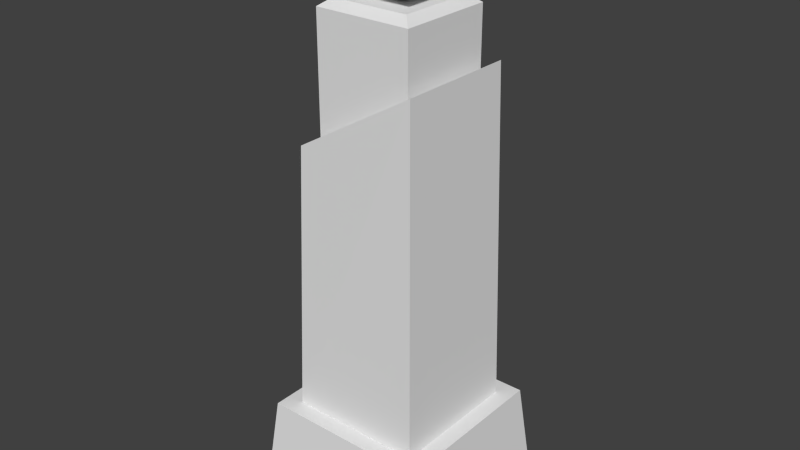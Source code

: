 # Source: fence_post.blend  (saved by Blender 2.72.0; exported with 4.5.12 LTS)
import bpy
from mathutils import Matrix  # noqa: F401  (used for matrix-valued properties, if any)

bpy.ops.wm.read_factory_settings(use_empty=True)
scene = bpy.context.scene
scene.name = 'Scene'

# ---- collections
col_collection_1 = bpy.data.collections.new('Collection 1'); scene.collection.children.link(col_collection_1)

# ---- materials (node trees are filled in below, after node groups)
mat_material = bpy.data.materials.new('Material')
mat_material.alpha_threshold = 0.0
mat_material.use_transparent_shadow = False
mat_material.roughness = 0.5
mat_material.line_color = (0.0, 0.0, 0.0, 1.0)

# ---- material node trees

# ---- world
world_world = bpy.data.worlds.new('World'); scene.world = world_world
world_world.color = (0.05088, 0.05088, 0.05088)
world_world.use_sun_shadow = False
world_world.sun_shadow_jitter_overblur = 0.0
world_world.cycles.sampling_method = 'MANUAL'
world_world.cycles.sample_map_resolution = 256

# ---- meshes
me_cube = bpy.data.meshes.new('Cube')
me_cube.from_pydata([(2.6, 2.6, -1.0), (2.6, -2.6, -1.0), (-2.6, -2.6, -1.0), (-2.6, 2.6, -1.0), (2.34, 2.34, 1.5), (2.34, -2.34, 1.5), (-2.34, -2.34, 1.5), (-2.34, 2.34, 1.5), (1.872, 1.872, 1.5), (1.872, -1.872, 1.5), (-1.872, -1.872, 1.5), (-1.872, 1.872, 1.5), (1.685, 1.685, 11.0), (1.685, -1.685, 11.0), (-1.685, -1.685, 9.0), (-1.685, 1.685, 9.0), (1.348, 1.348, 9.0), (1.348, -1.348, 9.0), (-1.348, -1.348, 9.0), (-1.348, 1.348, 9.0), (1.348, 1.348, 12.4), (1.348, -1.348, 12.4), (-1.348, -1.348, 12.4), (-1.348, 1.348, 12.4), (1.078, 1.078, 12.6), (1.078, -1.078, 12.6), (-1.078, -1.078, 12.6), (-1.078, 1.078, 12.6), (0.3235, 0.3235, 12.6), (0.3235, -0.3235, 12.6), (-0.3235, -0.3235, 12.6), (-0.3235, 0.3235, 12.6), (1.359, 1.359, 13.4), (1.359, -1.359, 13.4), (-1.359, -1.359, 13.4), (-1.359, 1.359, 13.4), (-1.192e-07, -4.768e-07, 14.5)], [], [(0, 1, 2, 3), (7, 6, 10, 11), (0, 4, 5, 1), (1, 5, 6, 2), (2, 6, 7, 3), (4, 0, 3, 7), (6, 5, 9, 10), (4, 7, 11, 8), (5, 4, 8, 9), (11, 10, 14, 15), (10, 9, 13, 14), (8, 11, 15, 12), (9, 8, 12, 13), (15, 14, 18, 19), (14, 13, 17, 18), (12, 15, 19, 16), (13, 12, 16, 17), (19, 18, 22, 23), (18, 17, 21, 22), (16, 19, 23, 20), (17, 16, 20, 21), (23, 22, 26, 27), (22, 21, 25, 26), (20, 23, 27, 24), (21, 20, 24, 25), (27, 26, 30, 31), (26, 25, 29, 30), (24, 27, 31, 28), (25, 24, 28, 29), (31, 30, 34, 35), (30, 29, 33, 34), (28, 31, 35, 32), (29, 28, 32, 33), (35, 34, 36), (34, 33, 36), (32, 35, 36), (33, 32, 36)])
me_cube.materials.append(mat_material)
me_cube.use_remesh_preserve_volume = False
me_cube.use_remesh_preserve_attributes = False
me_cube.use_mirror_vertex_groups = False
me_cube.update()

# ---- objects
ob_cube = bpy.data.objects.new('Cube', me_cube)

# ---- transforms, parenting, visibility, modifiers, constraints
ob_cube.location = (0.0, 0.0, 1.0)
ob_cube.lock_rotations_4d = False
ob_cube.empty_display_type = 'ARROWS'
ob_cube.lineart.crease_threshold = 0.0

# ---- collection membership
col_collection_1.objects.link(ob_cube)

# ---- scene / render settings (as saved in the file)
scene.frame_start = 1; scene.frame_end = 250; scene.frame_set(1)
scene.render.engine = 'BLENDER_EEVEE_NEXT'
scene.render.resolution_percentage = 50
scene.render.dither_intensity = 0.0
scene.cycles.use_denoising = False
scene.cycles.samples = 10
scene.cycles.sampling_pattern = 'TABULATED_SOBOL'
scene.cycles.light_sampling_threshold = 0.0
scene.cycles.use_adaptive_sampling = False
scene.cycles.use_light_tree = False
scene.cycles.blur_glossy = 0.0
scene.cycles.pixel_filter_type = 'GAUSSIAN'
scene.cycles.sample_clamp_indirect = 0.0
scene.view_settings.view_transform = 'Standard'
bpy.context.view_layer.update()

# ---- added for rendering (the .blend has no active camera and no usable light): camera, sun
cam_auto = bpy.data.cameras.new('AutoCamera')
cam_auto.lens = 50.0
cam_auto.sensor_width = 36.0
cam_auto.clip_end = 1000.0
ob_auto_camera = bpy.data.objects.new('AutoCamera', cam_auto)
scene.collection.objects.link(ob_auto_camera)
ob_auto_camera.location = (15.8732, -19.0478, 20.4486)
ob_auto_camera.rotation_euler = (1.09748, -7.21219e-08, 0.694738)
scene.camera = ob_auto_camera
light_auto_sun = bpy.data.lights.new('AutoSun', 'SUN')
light_auto_sun.energy = 3.0
light_auto_sun.angle = 0.0523599
ob_auto_sun = bpy.data.objects.new('AutoSun', light_auto_sun)
scene.collection.objects.link(ob_auto_sun)
ob_auto_sun.rotation_euler = (0.872665, 0.174533, 0.523599)
bpy.context.view_layer.update()
